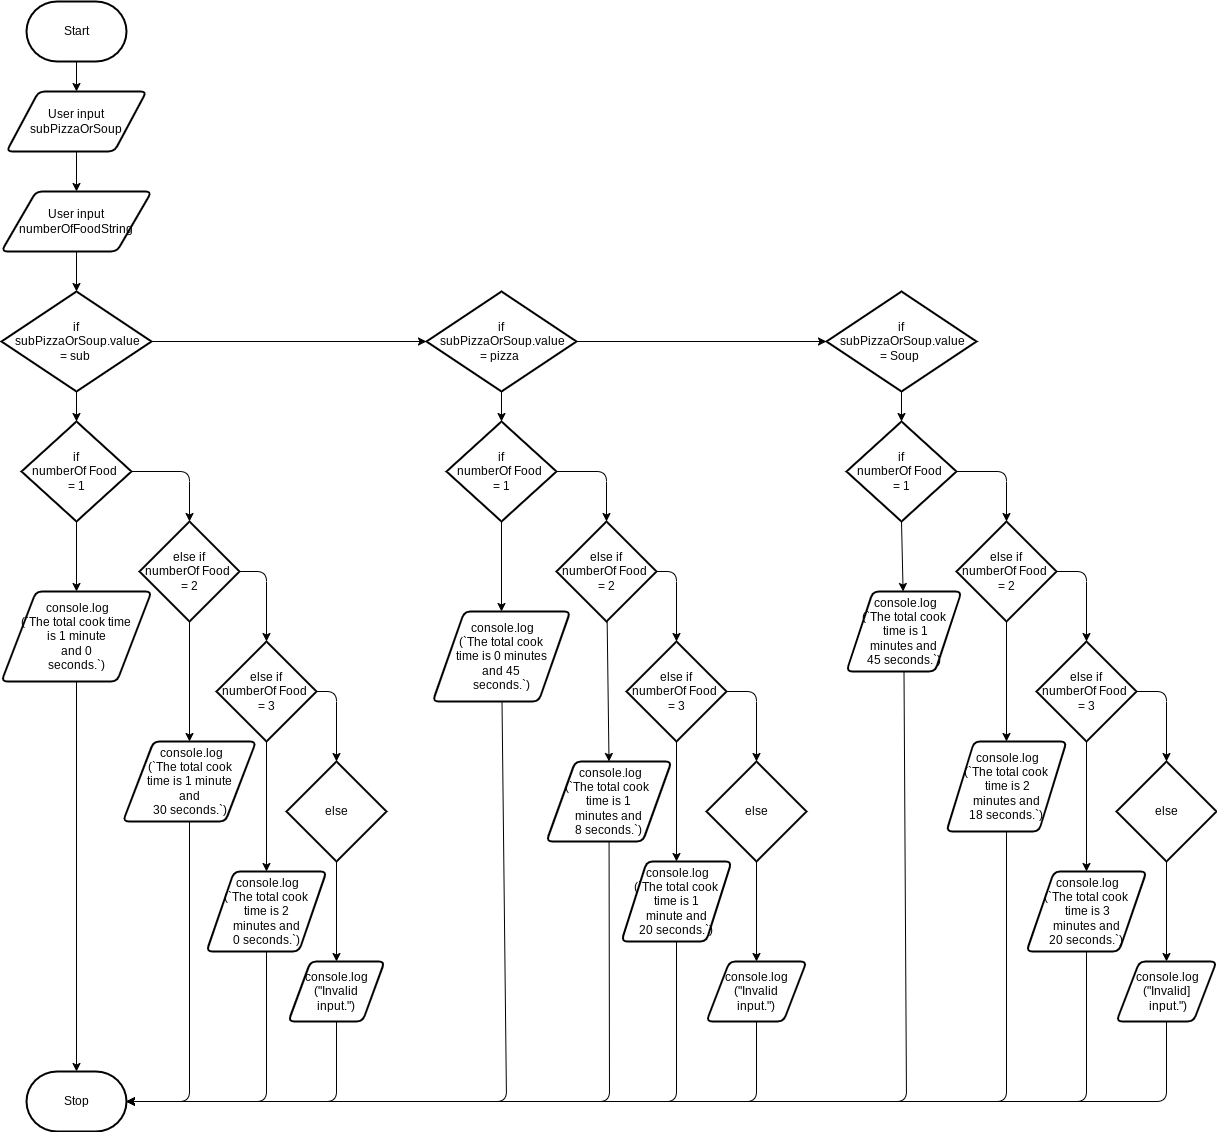

The diagram above was exported from draw.io. Its source (the exported page's mxGraphModel, read from the mxfile embedded in the PNG):
<mxGraphModel dx="846" dy="478" grid="1" gridSize="10" guides="1" tooltips="1" connect="1" arrows="1" fold="1" page="1" pageScale="1" pageWidth="827" pageHeight="1169" math="0" shadow="0">
  <root>
    <mxCell id="0" />
    <mxCell id="1" parent="0" />
    <mxCell id="5" style="edgeStyle=none;html=1;entryX=0.5;entryY=0;entryDx=0;entryDy=0;" parent="1" source="2" target="3" edge="1">
      <mxGeometry relative="1" as="geometry" />
    </mxCell>
    <mxCell id="2" value="Start" style="strokeWidth=2;html=1;shape=mxgraph.flowchart.terminator;whiteSpace=wrap;" parent="1" vertex="1">
      <mxGeometry x="250" y="10" width="100" height="60" as="geometry" />
    </mxCell>
    <mxCell id="6" style="edgeStyle=none;html=1;entryX=0.5;entryY=0;entryDx=0;entryDy=0;" parent="1" source="3" target="4" edge="1">
      <mxGeometry relative="1" as="geometry" />
    </mxCell>
    <mxCell id="3" value="User input subPizzaOrSoup" style="shape=parallelogram;html=1;strokeWidth=2;perimeter=parallelogramPerimeter;whiteSpace=wrap;rounded=1;arcSize=12;size=0.23;" parent="1" vertex="1">
      <mxGeometry x="230" y="100" width="140" height="60" as="geometry" />
    </mxCell>
    <mxCell id="12" style="edgeStyle=none;html=1;entryX=0.5;entryY=0;entryDx=0;entryDy=0;entryPerimeter=0;" parent="1" source="4" target="7" edge="1">
      <mxGeometry relative="1" as="geometry" />
    </mxCell>
    <mxCell id="4" value="User input numberOfFoodString" style="shape=parallelogram;html=1;strokeWidth=2;perimeter=parallelogramPerimeter;whiteSpace=wrap;rounded=1;arcSize=12;size=0.23;" parent="1" vertex="1">
      <mxGeometry x="225" y="200" width="150" height="60" as="geometry" />
    </mxCell>
    <mxCell id="10" style="edgeStyle=none;html=1;entryX=0;entryY=0.5;entryDx=0;entryDy=0;entryPerimeter=0;" parent="1" source="7" target="8" edge="1">
      <mxGeometry relative="1" as="geometry" />
    </mxCell>
    <mxCell id="19" style="edgeStyle=none;html=1;exitX=0.5;exitY=1;exitDx=0;exitDy=0;exitPerimeter=0;entryX=0.5;entryY=0;entryDx=0;entryDy=0;entryPerimeter=0;" parent="1" source="7" target="16" edge="1">
      <mxGeometry relative="1" as="geometry" />
    </mxCell>
    <mxCell id="7" value="if&lt;br&gt;&amp;nbsp;subPizzaOrSoup.value &lt;br&gt;= sub&amp;nbsp;" style="strokeWidth=2;html=1;shape=mxgraph.flowchart.decision;whiteSpace=wrap;" parent="1" vertex="1">
      <mxGeometry x="225" y="300" width="150" height="100" as="geometry" />
    </mxCell>
    <mxCell id="11" style="edgeStyle=none;html=1;entryX=0;entryY=0.5;entryDx=0;entryDy=0;entryPerimeter=0;" parent="1" source="8" target="9" edge="1">
      <mxGeometry relative="1" as="geometry" />
    </mxCell>
    <mxCell id="20" style="edgeStyle=none;html=1;exitX=0.5;exitY=1;exitDx=0;exitDy=0;exitPerimeter=0;entryX=0.5;entryY=0;entryDx=0;entryDy=0;entryPerimeter=0;" parent="1" source="8" target="17" edge="1">
      <mxGeometry relative="1" as="geometry" />
    </mxCell>
    <mxCell id="8" value="if&lt;br&gt;&amp;nbsp;subPizzaOrSoup.value &lt;br&gt;= pizza&amp;nbsp;" style="strokeWidth=2;html=1;shape=mxgraph.flowchart.decision;whiteSpace=wrap;" parent="1" vertex="1">
      <mxGeometry x="650" y="300" width="150" height="100" as="geometry" />
    </mxCell>
    <mxCell id="21" style="edgeStyle=none;html=1;exitX=0.5;exitY=1;exitDx=0;exitDy=0;exitPerimeter=0;" parent="1" source="9" target="18" edge="1">
      <mxGeometry relative="1" as="geometry" />
    </mxCell>
    <mxCell id="9" value="if&lt;br&gt;&amp;nbsp;subPizzaOrSoup.value &lt;br&gt;= Soup&amp;nbsp;" style="strokeWidth=2;html=1;shape=mxgraph.flowchart.decision;whiteSpace=wrap;" parent="1" vertex="1">
      <mxGeometry x="1050" y="300" width="150" height="100" as="geometry" />
    </mxCell>
    <mxCell id="28" style="edgeStyle=none;html=1;exitX=1;exitY=0.5;exitDx=0;exitDy=0;exitPerimeter=0;entryX=0.5;entryY=0;entryDx=0;entryDy=0;entryPerimeter=0;" parent="1" source="16" target="22" edge="1">
      <mxGeometry relative="1" as="geometry">
        <Array as="points">
          <mxPoint x="413" y="480" />
        </Array>
      </mxGeometry>
    </mxCell>
    <mxCell id="48" style="edgeStyle=none;html=1;exitX=0.5;exitY=1;exitDx=0;exitDy=0;exitPerimeter=0;entryX=0.5;entryY=0;entryDx=0;entryDy=0;" parent="1" source="16" target="40" edge="1">
      <mxGeometry relative="1" as="geometry" />
    </mxCell>
    <mxCell id="16" value="if &lt;br&gt;numberOf Food&amp;nbsp;&lt;br&gt;= 1" style="strokeWidth=2;html=1;shape=mxgraph.flowchart.decision;whiteSpace=wrap;" parent="1" vertex="1">
      <mxGeometry x="245" y="430" width="110" height="100" as="geometry" />
    </mxCell>
    <mxCell id="27" style="edgeStyle=none;html=1;exitX=1;exitY=0.5;exitDx=0;exitDy=0;exitPerimeter=0;entryX=0.5;entryY=0;entryDx=0;entryDy=0;entryPerimeter=0;" parent="1" source="17" target="23" edge="1">
      <mxGeometry relative="1" as="geometry">
        <Array as="points">
          <mxPoint x="830" y="480" />
        </Array>
      </mxGeometry>
    </mxCell>
    <mxCell id="56" style="edgeStyle=none;html=1;exitX=0.5;exitY=1;exitDx=0;exitDy=0;exitPerimeter=0;" parent="1" source="17" target="44" edge="1">
      <mxGeometry relative="1" as="geometry" />
    </mxCell>
    <mxCell id="17" value="if &lt;br&gt;numberOf Food&amp;nbsp;&lt;br&gt;= 1" style="strokeWidth=2;html=1;shape=mxgraph.flowchart.decision;whiteSpace=wrap;" parent="1" vertex="1">
      <mxGeometry x="670" y="430" width="110" height="100" as="geometry" />
    </mxCell>
    <mxCell id="26" style="edgeStyle=none;html=1;exitX=1;exitY=0.5;exitDx=0;exitDy=0;exitPerimeter=0;entryX=0.5;entryY=0;entryDx=0;entryDy=0;entryPerimeter=0;" parent="1" source="18" target="24" edge="1">
      <mxGeometry relative="1" as="geometry">
        <Array as="points">
          <mxPoint x="1230" y="480" />
        </Array>
      </mxGeometry>
    </mxCell>
    <mxCell id="64" style="edgeStyle=none;html=1;exitX=0.5;exitY=1;exitDx=0;exitDy=0;exitPerimeter=0;" parent="1" source="18" target="57" edge="1">
      <mxGeometry relative="1" as="geometry" />
    </mxCell>
    <mxCell id="18" value="if &lt;br&gt;numberOf Food&amp;nbsp;&lt;br&gt;= 1" style="strokeWidth=2;html=1;shape=mxgraph.flowchart.decision;whiteSpace=wrap;" parent="1" vertex="1">
      <mxGeometry x="1070" y="430" width="110" height="100" as="geometry" />
    </mxCell>
    <mxCell id="29" style="edgeStyle=none;html=1;entryX=0.5;entryY=0;entryDx=0;entryDy=0;entryPerimeter=0;exitX=1;exitY=0.5;exitDx=0;exitDy=0;exitPerimeter=0;" parent="1" source="22" target="25" edge="1">
      <mxGeometry relative="1" as="geometry">
        <Array as="points">
          <mxPoint x="490" y="580" />
        </Array>
      </mxGeometry>
    </mxCell>
    <mxCell id="47" style="edgeStyle=none;html=1;exitX=0.5;exitY=1;exitDx=0;exitDy=0;exitPerimeter=0;" parent="1" source="22" target="41" edge="1">
      <mxGeometry relative="1" as="geometry" />
    </mxCell>
    <mxCell id="22" value="&lt;span style=&quot;orphans: 2; text-align: center; text-indent: 0px; widows: 2; text-decoration-thickness: initial; text-decoration-style: initial; text-decoration-color: initial; float: none; display: inline !important;&quot;&gt;else if&lt;/span&gt;&lt;br style=&quot;border-color: rgb(0, 0, 0); orphans: 2; text-align: center; text-indent: 0px; widows: 2; text-decoration-thickness: initial; text-decoration-style: initial; text-decoration-color: initial;&quot;&gt;&lt;span style=&quot;orphans: 2; text-align: center; text-indent: 0px; widows: 2; text-decoration-thickness: initial; text-decoration-style: initial; text-decoration-color: initial; float: none; display: inline !important;&quot;&gt;numberOf Food&amp;nbsp;&lt;/span&gt;&lt;br style=&quot;border-color: rgb(0, 0, 0); orphans: 2; text-align: center; text-indent: 0px; widows: 2; text-decoration-thickness: initial; text-decoration-style: initial; text-decoration-color: initial;&quot;&gt;&lt;span style=&quot;orphans: 2; text-align: center; text-indent: 0px; widows: 2; text-decoration-thickness: initial; text-decoration-style: initial; text-decoration-color: initial; float: none; display: inline !important;&quot;&gt;= 2&lt;/span&gt;" style="strokeWidth=2;html=1;shape=mxgraph.flowchart.decision;whiteSpace=wrap;" parent="1" vertex="1">
      <mxGeometry x="363" y="530" width="100" height="100" as="geometry" />
    </mxCell>
    <mxCell id="31" style="edgeStyle=none;html=1;entryX=0.5;entryY=0;entryDx=0;entryDy=0;entryPerimeter=0;exitX=1;exitY=0.5;exitDx=0;exitDy=0;exitPerimeter=0;" parent="1" source="23" target="30" edge="1">
      <mxGeometry relative="1" as="geometry">
        <Array as="points">
          <mxPoint x="900" y="580" />
        </Array>
      </mxGeometry>
    </mxCell>
    <mxCell id="46" style="edgeStyle=none;html=1;entryX=0.5;entryY=0;entryDx=0;entryDy=0;" parent="1" source="23" target="45" edge="1">
      <mxGeometry relative="1" as="geometry">
        <mxPoint x="830" y="720" as="targetPoint" />
      </mxGeometry>
    </mxCell>
    <mxCell id="23" value="else if&lt;br&gt;numberOf Food&amp;nbsp;&lt;br&gt;= 2" style="strokeWidth=2;html=1;shape=mxgraph.flowchart.decision;whiteSpace=wrap;" parent="1" vertex="1">
      <mxGeometry x="780" y="530" width="100" height="100" as="geometry" />
    </mxCell>
    <mxCell id="33" style="edgeStyle=none;html=1;exitX=1;exitY=0.5;exitDx=0;exitDy=0;exitPerimeter=0;entryX=0.5;entryY=0;entryDx=0;entryDy=0;entryPerimeter=0;" parent="1" source="24" target="32" edge="1">
      <mxGeometry relative="1" as="geometry">
        <Array as="points">
          <mxPoint x="1310" y="580" />
        </Array>
      </mxGeometry>
    </mxCell>
    <mxCell id="59" style="edgeStyle=none;html=1;exitX=0.5;exitY=1;exitDx=0;exitDy=0;exitPerimeter=0;entryX=0.5;entryY=0;entryDx=0;entryDy=0;" parent="1" source="24" target="58" edge="1">
      <mxGeometry relative="1" as="geometry" />
    </mxCell>
    <mxCell id="24" value="else if&lt;br&gt;numberOf Food&amp;nbsp;&lt;br&gt;= 2" style="strokeWidth=2;html=1;shape=mxgraph.flowchart.decision;whiteSpace=wrap;" parent="1" vertex="1">
      <mxGeometry x="1180" y="530" width="100" height="100" as="geometry" />
    </mxCell>
    <mxCell id="35" style="edgeStyle=none;html=1;exitX=1;exitY=0.5;exitDx=0;exitDy=0;exitPerimeter=0;entryX=0.5;entryY=0;entryDx=0;entryDy=0;entryPerimeter=0;" parent="1" edge="1">
      <mxGeometry relative="1" as="geometry">
        <mxPoint x="540.0000000000002" y="700" as="sourcePoint" />
        <mxPoint x="559.9999999999998" y="770" as="targetPoint" />
        <Array as="points">
          <mxPoint x="560" y="700" />
        </Array>
      </mxGeometry>
    </mxCell>
    <mxCell id="49" style="edgeStyle=none;html=1;entryX=0.5;entryY=0;entryDx=0;entryDy=0;" parent="1" source="25" target="42" edge="1">
      <mxGeometry relative="1" as="geometry" />
    </mxCell>
    <mxCell id="25" value="&lt;span style=&quot;orphans: 2; text-align: center; text-indent: 0px; widows: 2; text-decoration-thickness: initial; text-decoration-style: initial; text-decoration-color: initial; float: none; display: inline !important;&quot;&gt;else if&lt;/span&gt;&lt;br style=&quot;border-color: rgb(0, 0, 0); orphans: 2; text-align: center; text-indent: 0px; widows: 2; text-decoration-thickness: initial; text-decoration-style: initial; text-decoration-color: initial;&quot;&gt;&lt;span style=&quot;orphans: 2; text-align: center; text-indent: 0px; widows: 2; text-decoration-thickness: initial; text-decoration-style: initial; text-decoration-color: initial; float: none; display: inline !important;&quot;&gt;numberOf Food&amp;nbsp;&lt;/span&gt;&lt;br style=&quot;border-color: rgb(0, 0, 0); orphans: 2; text-align: center; text-indent: 0px; widows: 2; text-decoration-thickness: initial; text-decoration-style: initial; text-decoration-color: initial;&quot;&gt;&lt;span style=&quot;orphans: 2; text-align: center; text-indent: 0px; widows: 2; text-decoration-thickness: initial; text-decoration-style: initial; text-decoration-color: initial; float: none; display: inline !important;&quot;&gt;= 3&lt;/span&gt;" style="strokeWidth=2;html=1;shape=mxgraph.flowchart.decision;whiteSpace=wrap;" parent="1" vertex="1">
      <mxGeometry x="440" y="650" width="100" height="100" as="geometry" />
    </mxCell>
    <mxCell id="37" style="edgeStyle=none;html=1;exitX=1;exitY=0.5;exitDx=0;exitDy=0;exitPerimeter=0;entryX=0.5;entryY=0;entryDx=0;entryDy=0;entryPerimeter=0;" parent="1" source="30" target="36" edge="1">
      <mxGeometry relative="1" as="geometry">
        <Array as="points">
          <mxPoint x="980" y="700" />
        </Array>
      </mxGeometry>
    </mxCell>
    <mxCell id="52" style="edgeStyle=none;html=1;exitX=0.5;exitY=1;exitDx=0;exitDy=0;exitPerimeter=0;entryX=0.5;entryY=0;entryDx=0;entryDy=0;" parent="1" source="30" target="51" edge="1">
      <mxGeometry relative="1" as="geometry" />
    </mxCell>
    <mxCell id="30" value="&lt;span style=&quot;orphans: 2; text-align: center; text-indent: 0px; widows: 2; text-decoration-thickness: initial; text-decoration-style: initial; text-decoration-color: initial; float: none; display: inline !important;&quot;&gt;else if&lt;/span&gt;&lt;br style=&quot;border-color: rgb(0, 0, 0); orphans: 2; text-align: center; text-indent: 0px; widows: 2; text-decoration-thickness: initial; text-decoration-style: initial; text-decoration-color: initial;&quot;&gt;&lt;span style=&quot;orphans: 2; text-align: center; text-indent: 0px; widows: 2; text-decoration-thickness: initial; text-decoration-style: initial; text-decoration-color: initial; float: none; display: inline !important;&quot;&gt;numberOf Food&amp;nbsp;&lt;/span&gt;&lt;br style=&quot;border-color: rgb(0, 0, 0); orphans: 2; text-align: center; text-indent: 0px; widows: 2; text-decoration-thickness: initial; text-decoration-style: initial; text-decoration-color: initial;&quot;&gt;&lt;span style=&quot;orphans: 2; text-align: center; text-indent: 0px; widows: 2; text-decoration-thickness: initial; text-decoration-style: initial; text-decoration-color: initial; float: none; display: inline !important;&quot;&gt;= 3&lt;/span&gt;" style="strokeWidth=2;html=1;shape=mxgraph.flowchart.decision;whiteSpace=wrap;" parent="1" vertex="1">
      <mxGeometry x="850" y="650" width="100" height="100" as="geometry" />
    </mxCell>
    <mxCell id="39" style="edgeStyle=none;html=1;exitX=1;exitY=0.5;exitDx=0;exitDy=0;exitPerimeter=0;entryX=0.5;entryY=0;entryDx=0;entryDy=0;entryPerimeter=0;" parent="1" source="32" target="38" edge="1">
      <mxGeometry relative="1" as="geometry">
        <Array as="points">
          <mxPoint x="1390" y="700" />
        </Array>
      </mxGeometry>
    </mxCell>
    <mxCell id="61" style="edgeStyle=none;html=1;entryX=0.5;entryY=0;entryDx=0;entryDy=0;" parent="1" source="32" target="60" edge="1">
      <mxGeometry relative="1" as="geometry" />
    </mxCell>
    <mxCell id="32" value="&lt;span style=&quot;orphans: 2; text-align: center; text-indent: 0px; widows: 2; text-decoration-thickness: initial; text-decoration-style: initial; text-decoration-color: initial; float: none; display: inline !important;&quot;&gt;else if&lt;/span&gt;&lt;br style=&quot;border-color: rgb(0, 0, 0); orphans: 2; text-align: center; text-indent: 0px; widows: 2; text-decoration-thickness: initial; text-decoration-style: initial; text-decoration-color: initial;&quot;&gt;&lt;span style=&quot;orphans: 2; text-align: center; text-indent: 0px; widows: 2; text-decoration-thickness: initial; text-decoration-style: initial; text-decoration-color: initial; float: none; display: inline !important;&quot;&gt;numberOf Food&amp;nbsp;&lt;/span&gt;&lt;br style=&quot;border-color: rgb(0, 0, 0); orphans: 2; text-align: center; text-indent: 0px; widows: 2; text-decoration-thickness: initial; text-decoration-style: initial; text-decoration-color: initial;&quot;&gt;&lt;span style=&quot;orphans: 2; text-align: center; text-indent: 0px; widows: 2; text-decoration-thickness: initial; text-decoration-style: initial; text-decoration-color: initial; float: none; display: inline !important;&quot;&gt;= 3&lt;/span&gt;" style="strokeWidth=2;html=1;shape=mxgraph.flowchart.decision;whiteSpace=wrap;" parent="1" vertex="1">
      <mxGeometry x="1260" y="650" width="100" height="100" as="geometry" />
    </mxCell>
    <mxCell id="50" style="edgeStyle=none;html=1;exitX=0.5;exitY=1;exitDx=0;exitDy=0;exitPerimeter=0;" parent="1" source="34" target="43" edge="1">
      <mxGeometry relative="1" as="geometry" />
    </mxCell>
    <mxCell id="34" value="else" style="strokeWidth=2;html=1;shape=mxgraph.flowchart.decision;whiteSpace=wrap;" parent="1" vertex="1">
      <mxGeometry x="510" y="770" width="100" height="100" as="geometry" />
    </mxCell>
    <mxCell id="55" style="edgeStyle=none;html=1;exitX=0.5;exitY=1;exitDx=0;exitDy=0;exitPerimeter=0;entryX=0.5;entryY=0;entryDx=0;entryDy=0;" parent="1" source="36" target="54" edge="1">
      <mxGeometry relative="1" as="geometry" />
    </mxCell>
    <mxCell id="36" value="else" style="strokeWidth=2;html=1;shape=mxgraph.flowchart.decision;whiteSpace=wrap;" parent="1" vertex="1">
      <mxGeometry x="930" y="770" width="100" height="100" as="geometry" />
    </mxCell>
    <mxCell id="63" style="edgeStyle=none;html=1;exitX=0.5;exitY=1;exitDx=0;exitDy=0;exitPerimeter=0;entryX=0.5;entryY=0;entryDx=0;entryDy=0;" parent="1" source="38" target="62" edge="1">
      <mxGeometry relative="1" as="geometry" />
    </mxCell>
    <mxCell id="38" value="else" style="strokeWidth=2;html=1;shape=mxgraph.flowchart.decision;whiteSpace=wrap;" parent="1" vertex="1">
      <mxGeometry x="1340" y="770" width="100" height="100" as="geometry" />
    </mxCell>
    <mxCell id="66" style="edgeStyle=none;html=1;" edge="1" parent="1" source="40" target="65">
      <mxGeometry relative="1" as="geometry" />
    </mxCell>
    <mxCell id="40" value="&amp;nbsp;console.log&lt;br&gt;(`The total cook time &lt;br&gt;is 1 minute&lt;br&gt;and 0 &lt;br&gt;seconds.`)" style="shape=parallelogram;html=1;strokeWidth=2;perimeter=parallelogramPerimeter;whiteSpace=wrap;rounded=1;arcSize=12;size=0.23;" parent="1" vertex="1">
      <mxGeometry x="225" y="600" width="150" height="90" as="geometry" />
    </mxCell>
    <mxCell id="67" style="edgeStyle=none;html=1;entryX=1;entryY=0.5;entryDx=0;entryDy=0;entryPerimeter=0;" edge="1" parent="1" source="41" target="65">
      <mxGeometry relative="1" as="geometry">
        <Array as="points">
          <mxPoint x="413" y="1110" />
        </Array>
      </mxGeometry>
    </mxCell>
    <mxCell id="41" value="&amp;nbsp;console.log&lt;br&gt;(`The total cook &lt;br&gt;time is 1 minute &lt;br&gt;and &lt;br&gt;30 seconds.`)" style="shape=parallelogram;html=1;strokeWidth=2;perimeter=parallelogramPerimeter;whiteSpace=wrap;rounded=1;arcSize=12;size=0.23;" parent="1" vertex="1">
      <mxGeometry x="346.5" y="750" width="133" height="80" as="geometry" />
    </mxCell>
    <mxCell id="68" style="edgeStyle=none;html=1;entryX=1;entryY=0.5;entryDx=0;entryDy=0;entryPerimeter=0;" edge="1" parent="1" source="42" target="65">
      <mxGeometry relative="1" as="geometry">
        <Array as="points">
          <mxPoint x="490" y="1110" />
        </Array>
      </mxGeometry>
    </mxCell>
    <mxCell id="42" value="&amp;nbsp;console.log&lt;br&gt;(`The total cook &lt;br&gt;time is 2 &lt;br&gt;minutes and &lt;br&gt;0 seconds.`)" style="shape=parallelogram;html=1;strokeWidth=2;perimeter=parallelogramPerimeter;whiteSpace=wrap;rounded=1;arcSize=12;size=0.23;" parent="1" vertex="1">
      <mxGeometry x="430" y="880" width="120" height="80" as="geometry" />
    </mxCell>
    <mxCell id="69" style="edgeStyle=none;html=1;exitX=0.5;exitY=1;exitDx=0;exitDy=0;entryX=1;entryY=0.5;entryDx=0;entryDy=0;entryPerimeter=0;" edge="1" parent="1" source="43" target="65">
      <mxGeometry relative="1" as="geometry">
        <Array as="points">
          <mxPoint x="560" y="1110" />
        </Array>
      </mxGeometry>
    </mxCell>
    <mxCell id="43" value="console.log&lt;br&gt;(&quot;Invalid &lt;br&gt;input.&quot;)" style="shape=parallelogram;html=1;strokeWidth=2;perimeter=parallelogramPerimeter;whiteSpace=wrap;rounded=1;arcSize=12;size=0.23;" parent="1" vertex="1">
      <mxGeometry x="511.88" y="970" width="96.25" height="60" as="geometry" />
    </mxCell>
    <mxCell id="70" style="edgeStyle=none;html=1;entryX=1;entryY=0.5;entryDx=0;entryDy=0;entryPerimeter=0;" edge="1" parent="1" source="44" target="65">
      <mxGeometry relative="1" as="geometry">
        <Array as="points">
          <mxPoint x="730" y="1110" />
        </Array>
      </mxGeometry>
    </mxCell>
    <mxCell id="44" value="&amp;nbsp;console.log&lt;br&gt;(`The total cook &lt;br&gt;time is 0 minutes &lt;br&gt;and 45&lt;br&gt;seconds.`)" style="shape=parallelogram;html=1;strokeWidth=2;perimeter=parallelogramPerimeter;whiteSpace=wrap;rounded=1;arcSize=12;size=0.23;" parent="1" vertex="1">
      <mxGeometry x="656.25" y="620" width="137.5" height="90" as="geometry" />
    </mxCell>
    <mxCell id="71" style="edgeStyle=none;html=1;entryX=1;entryY=0.5;entryDx=0;entryDy=0;entryPerimeter=0;" edge="1" parent="1" source="45" target="65">
      <mxGeometry relative="1" as="geometry">
        <Array as="points">
          <mxPoint x="833" y="1110" />
        </Array>
      </mxGeometry>
    </mxCell>
    <mxCell id="45" value="&amp;nbsp;console.log&lt;br&gt;(`The total cook&amp;nbsp; &lt;br&gt;time is 1 &lt;br&gt;minutes and &lt;br&gt;8 seconds.`)" style="shape=parallelogram;html=1;strokeWidth=2;perimeter=parallelogramPerimeter;whiteSpace=wrap;rounded=1;arcSize=12;size=0.23;" parent="1" vertex="1">
      <mxGeometry x="770" y="770" width="125" height="80" as="geometry" />
    </mxCell>
    <mxCell id="72" style="edgeStyle=none;html=1;exitX=0.5;exitY=1;exitDx=0;exitDy=0;entryX=1;entryY=0.5;entryDx=0;entryDy=0;entryPerimeter=0;" edge="1" parent="1" source="51" target="65">
      <mxGeometry relative="1" as="geometry">
        <Array as="points">
          <mxPoint x="900" y="1110" />
        </Array>
      </mxGeometry>
    </mxCell>
    <mxCell id="51" value="&amp;nbsp;console.log&lt;br&gt;(`The total cook &lt;br&gt;time is 1 &lt;br&gt;minute and &lt;br&gt;20 seconds.`)" style="shape=parallelogram;html=1;strokeWidth=2;perimeter=parallelogramPerimeter;whiteSpace=wrap;rounded=1;arcSize=12;size=0.23;" parent="1" vertex="1">
      <mxGeometry x="845" y="870" width="110" height="80" as="geometry" />
    </mxCell>
    <mxCell id="73" style="edgeStyle=none;html=1;exitX=0.5;exitY=1;exitDx=0;exitDy=0;entryX=1;entryY=0.5;entryDx=0;entryDy=0;entryPerimeter=0;" edge="1" parent="1" source="54" target="65">
      <mxGeometry relative="1" as="geometry">
        <Array as="points">
          <mxPoint x="980" y="1110" />
        </Array>
      </mxGeometry>
    </mxCell>
    <mxCell id="54" value="console.log&lt;br&gt;(&quot;Invalid &lt;br&gt;input.&quot;)" style="shape=parallelogram;html=1;strokeWidth=2;perimeter=parallelogramPerimeter;whiteSpace=wrap;rounded=1;arcSize=12;size=0.23;" parent="1" vertex="1">
      <mxGeometry x="930" y="970" width="100" height="60" as="geometry" />
    </mxCell>
    <mxCell id="74" style="edgeStyle=none;html=1;exitX=0.5;exitY=1;exitDx=0;exitDy=0;entryX=1;entryY=0.5;entryDx=0;entryDy=0;entryPerimeter=0;" edge="1" parent="1" source="57" target="65">
      <mxGeometry relative="1" as="geometry">
        <Array as="points">
          <mxPoint x="1130" y="1110" />
        </Array>
      </mxGeometry>
    </mxCell>
    <mxCell id="57" value="&amp;nbsp;console.log&lt;br&gt;(`The total cook&lt;br&gt;&amp;nbsp;time is 1 &lt;br&gt;minutes and &lt;br&gt;45 seconds.`)" style="shape=parallelogram;html=1;strokeWidth=2;perimeter=parallelogramPerimeter;whiteSpace=wrap;rounded=1;arcSize=12;size=0.23;" parent="1" vertex="1">
      <mxGeometry x="1070" y="600" width="115" height="80" as="geometry" />
    </mxCell>
    <mxCell id="75" style="edgeStyle=none;html=1;exitX=0.5;exitY=1;exitDx=0;exitDy=0;entryX=1;entryY=0.5;entryDx=0;entryDy=0;entryPerimeter=0;" edge="1" parent="1" source="58" target="65">
      <mxGeometry relative="1" as="geometry">
        <Array as="points">
          <mxPoint x="1230" y="1110" />
        </Array>
      </mxGeometry>
    </mxCell>
    <mxCell id="58" value="&amp;nbsp;console.log&lt;br&gt;(`The total cook&lt;br&gt;&amp;nbsp;time is 2 &lt;br&gt;minutes and &lt;br&gt;18 seconds.`)" style="shape=parallelogram;html=1;strokeWidth=2;perimeter=parallelogramPerimeter;whiteSpace=wrap;rounded=1;arcSize=12;size=0.23;" parent="1" vertex="1">
      <mxGeometry x="1170" y="750" width="120" height="90" as="geometry" />
    </mxCell>
    <mxCell id="76" style="edgeStyle=none;html=1;exitX=0.5;exitY=1;exitDx=0;exitDy=0;entryX=1;entryY=0.5;entryDx=0;entryDy=0;entryPerimeter=0;" edge="1" parent="1" source="60" target="65">
      <mxGeometry relative="1" as="geometry">
        <Array as="points">
          <mxPoint x="1310" y="1110" />
        </Array>
      </mxGeometry>
    </mxCell>
    <mxCell id="60" value="&amp;nbsp;console.log&lt;br&gt;(`The total cook&lt;br&gt;&amp;nbsp;time is 3 &lt;br&gt;minutes and &lt;br&gt;20 seconds.`)" style="shape=parallelogram;html=1;strokeWidth=2;perimeter=parallelogramPerimeter;whiteSpace=wrap;rounded=1;arcSize=12;size=0.23;" parent="1" vertex="1">
      <mxGeometry x="1250" y="880" width="120" height="80" as="geometry" />
    </mxCell>
    <mxCell id="77" style="edgeStyle=none;html=1;exitX=0.5;exitY=1;exitDx=0;exitDy=0;entryX=1;entryY=0.5;entryDx=0;entryDy=0;entryPerimeter=0;" edge="1" parent="1" source="62" target="65">
      <mxGeometry relative="1" as="geometry">
        <Array as="points">
          <mxPoint x="1390" y="1110" />
        </Array>
      </mxGeometry>
    </mxCell>
    <mxCell id="62" value="&amp;nbsp;console.log&lt;br&gt;(&quot;Invalid]&lt;br&gt;&amp;nbsp;input.&quot;)" style="shape=parallelogram;html=1;strokeWidth=2;perimeter=parallelogramPerimeter;whiteSpace=wrap;rounded=1;arcSize=12;size=0.23;" parent="1" vertex="1">
      <mxGeometry x="1340" y="970" width="100" height="60" as="geometry" />
    </mxCell>
    <mxCell id="65" value="Stop" style="strokeWidth=2;html=1;shape=mxgraph.flowchart.terminator;whiteSpace=wrap;" vertex="1" parent="1">
      <mxGeometry x="250" y="1080" width="100" height="60" as="geometry" />
    </mxCell>
  </root>
</mxGraphModel>